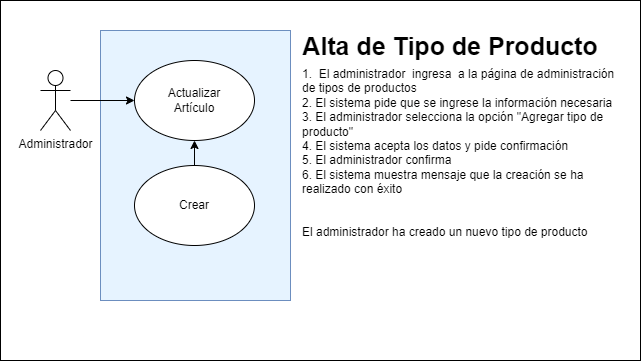

The diagram above was exported from draw.io. Its source (the exported page's mxGraphModel, read from the mxfile embedded in the PNG):
<mxGraphModel dx="1120" dy="456" grid="1" gridSize="10" guides="1" tooltips="1" connect="1" arrows="1" fold="1" page="1" pageScale="1" pageWidth="827" pageHeight="1169" math="0" shadow="0">
  <root>
    <mxCell id="0" />
    <mxCell id="1" parent="0" />
    <mxCell id="voWOlLwrH2v6NFdDBPAK-16" value="" style="rounded=0;whiteSpace=wrap;html=1;" parent="1" vertex="1">
      <mxGeometry x="160" y="340" width="640" height="360" as="geometry" />
    </mxCell>
    <mxCell id="voWOlLwrH2v6NFdDBPAK-1" value="Administrador" style="shape=umlActor;verticalLabelPosition=bottom;verticalAlign=top;html=1;outlineConnect=0;" parent="1" vertex="1">
      <mxGeometry x="200" y="410" width="30" height="60" as="geometry" />
    </mxCell>
    <mxCell id="voWOlLwrH2v6NFdDBPAK-5" value="" style="rounded=0;whiteSpace=wrap;html=1;direction=south;fillColor=#E6F3FF;strokeColor=#6c8ebf;" parent="1" vertex="1">
      <mxGeometry x="260" y="370" width="190" height="270" as="geometry" />
    </mxCell>
    <mxCell id="voWOlLwrH2v6NFdDBPAK-6" value="" style="ellipse;whiteSpace=wrap;html=1;" parent="1" vertex="1">
      <mxGeometry x="294" y="400" width="120" height="80" as="geometry" />
    </mxCell>
    <mxCell id="voWOlLwrH2v6NFdDBPAK-13" value="" style="edgeStyle=orthogonalEdgeStyle;rounded=0;orthogonalLoop=1;jettySize=auto;html=1;" parent="1" source="voWOlLwrH2v6NFdDBPAK-7" target="voWOlLwrH2v6NFdDBPAK-6" edge="1">
      <mxGeometry relative="1" as="geometry" />
    </mxCell>
    <mxCell id="voWOlLwrH2v6NFdDBPAK-7" value="" style="ellipse;whiteSpace=wrap;html=1;" parent="1" vertex="1">
      <mxGeometry x="294" y="505" width="120" height="80" as="geometry" />
    </mxCell>
    <mxCell id="voWOlLwrH2v6NFdDBPAK-11" value="" style="edgeStyle=orthogonalEdgeStyle;rounded=0;orthogonalLoop=1;jettySize=auto;html=1;strokeColor=#000000;" parent="1" source="voWOlLwrH2v6NFdDBPAK-1" target="voWOlLwrH2v6NFdDBPAK-6" edge="1">
      <mxGeometry relative="1" as="geometry" />
    </mxCell>
    <mxCell id="voWOlLwrH2v6NFdDBPAK-17" value="Actualizar Artículo" style="text;html=1;strokeColor=none;fillColor=none;align=center;verticalAlign=middle;whiteSpace=wrap;rounded=0;" parent="1" vertex="1">
      <mxGeometry x="324" y="425" width="60" height="30" as="geometry" />
    </mxCell>
    <mxCell id="voWOlLwrH2v6NFdDBPAK-27" value="Crear" style="text;html=1;strokeColor=none;fillColor=none;align=center;verticalAlign=middle;whiteSpace=wrap;rounded=0;fontSize=12;fontFamily=Helvetica;fontColor=default;" parent="1" vertex="1">
      <mxGeometry x="324" y="530" width="60" height="30" as="geometry" />
    </mxCell>
    <mxCell id="voWOlLwrH2v6NFdDBPAK-29" value="Alta de Tipo de Producto" style="text;html=1;strokeColor=none;fillColor=none;align=center;verticalAlign=middle;whiteSpace=wrap;rounded=0;fontSize=25;fontFamily=Helvetica;fontColor=default;fontStyle=1" parent="1" vertex="1">
      <mxGeometry x="450" y="360" width="320" height="50" as="geometry" />
    </mxCell>
    <mxCell id="voWOlLwrH2v6NFdDBPAK-30" value="1.&amp;nbsp; El administrador&amp;nbsp; ingresa&amp;nbsp; a la página de administración de tipos de productos&lt;br&gt;2. El sistema pide que se ingrese la información necesaria&lt;br&gt;3. El administrador selecciona la opción &quot;Agregar tipo de producto&quot;&lt;br&gt;4. El sistema acepta los datos y pide confirmación&amp;nbsp;&amp;nbsp;&lt;br&gt;5. El administrador confirma&lt;br&gt;6. El sistema muestra mensaje que la creación se ha realizado con éxito&lt;br&gt;&lt;br&gt;&lt;br&gt;El administrador ha creado un nuevo tipo de producto&lt;br&gt;&lt;br&gt;" style="text;html=1;strokeColor=none;fillColor=none;align=left;verticalAlign=middle;whiteSpace=wrap;rounded=0;fontSize=12;fontFamily=Helvetica;fontColor=default;" parent="1" vertex="1">
      <mxGeometry x="460" y="370" width="320" height="260" as="geometry" />
    </mxCell>
  </root>
</mxGraphModel>